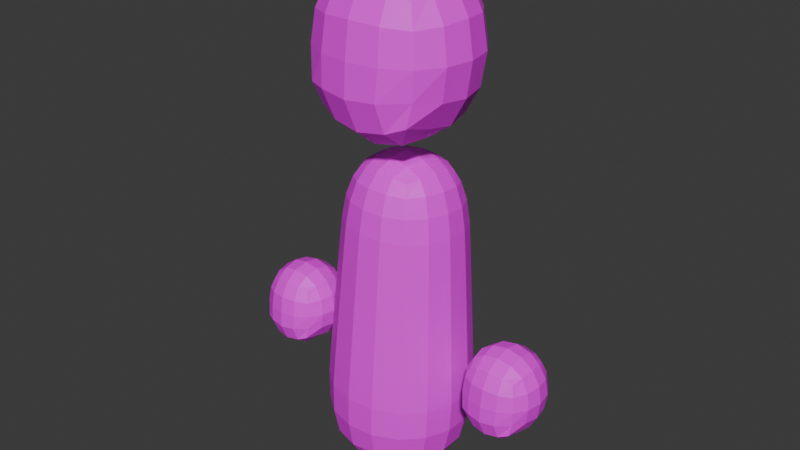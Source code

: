# Source: mii.blend  (saved by Blender 4.2.66; exported with 4.5.12 LTS)
import bpy
from mathutils import Matrix  # noqa: F401  (used for matrix-valued properties, if any)

bpy.ops.wm.read_factory_settings(use_empty=True)
scene = bpy.context.scene
scene.name = 'Scene'

# ---- collections
col_collection = bpy.data.collections.new('Collection'); scene.collection.children.link(col_collection)

# ---- images (referenced by path relative to the original .blend; pixels are not part of the script)
import os
ASSET_DIR = os.environ.get("B2B_ASSET_DIR", "")  # directory of the original .blend (textures are referenced by path, not embedded)
HERE = os.path.dirname(os.path.abspath(__file__))  # packed textures are extracted next to this script under _unpacked/

def load_image(name, relpath, width, height, colorspace="sRGB"):
    """Load a texture the original file referenced (path relative to the .blend, or extracted next to this script)."""
    p = next((c for c in (os.path.join(HERE, relpath), os.path.join(ASSET_DIR, relpath)) if relpath and os.path.exists(c)), "")
    if p:
        img = bpy.data.images.load(p, check_existing=True)
        img.name = name
    else:  # same state as the original file: an image datablock whose file is absent (Cycles renders it pink)
        img = bpy.data.images.new(name, width, height)
        img.source = "FILE"
        img.filepath = "//" + (relpath or name)
    img.colorspace_settings.name = colorspace
    return img
img_diffuse_png = load_image('diffuse.png', 'diffuse.png', 1024, 1024, 'sRGB')

# ---- materials (node trees are filled in below, after node groups)
mat_material = bpy.data.materials.new('Material')
mat_material.alpha_threshold = 0.0
mat_material.roughness = 0.5
mat_material.line_color = (0.0, 0.0, 0.0, 1.0)

# ---- material node trees
mat_material.use_nodes = True; mat_material.node_tree.nodes.clear()
_N = mat_material.node_tree.nodes; _L = mat_material.node_tree.links
n0 = _N.new('ShaderNodeOutputMaterial'); n0.name = 'Material Output'; n0.location = (300, 300)
n1 = _N.new('ShaderNodeBsdfPrincipled'); n1.name = 'Principled BSDF'; n1.location = (10, 300)
n1.inputs[3].default_value = 1.45
n2 = _N.new('ShaderNodeTexImage'); n2.name = 'Image Texture'; n2.location = (-280, 280)
n2.image = img_diffuse_png
_L.new(n1.outputs[0], n0.inputs[0])
_L.new(n2.outputs[0], n1.inputs[0])
n0.is_active_output = True

# ---- world
world_world = bpy.data.worlds.new('World'); scene.world = world_world
world_world.use_nodes = True; world_world.node_tree.nodes.clear()
_N = world_world.node_tree.nodes; _L = world_world.node_tree.links
n0 = _N.new('ShaderNodeOutputWorld'); n0.name = 'World Output'; n0.location = (300, 300)
n1 = _N.new('ShaderNodeBackground'); n1.name = 'Background'; n1.location = (10, 300)
n1.inputs[0].default_value = (0.05088, 0.05088, 0.05088, 1.0)
_L.new(n1.outputs[0], n0.inputs[0])
n0.is_active_output = True
world_world.color = (0.05088, 0.05088, 0.05088)
world_world.sun_shadow_jitter_overblur = 0.0

# ---- meshes
me_cube_005 = bpy.data.meshes.new('Cube.005')
me_cube_005.from_pydata([(0.1781, -0.1594, -1.075), (-0.1777, -0.1594, -1.075), (-0.1777, 0.1594, -1.075), (0.1781, 0.1594, -1.075), (0.1952, -0.2022, -1.47), (-0.1606, -0.2022, -1.47), (-0.1777, 0.1594, -1.471), (0.1781, 0.1594, -1.471), (0.2113, -0.1932, -1.382), (0.2171, -0.1943, -1.273), (0.204, -0.1826, -1.155), (0.1057, -0.1826, -1.046), (0.000217, -0.1943, -1.032), (-0.1053, -0.1826, -1.046), (-0.2036, -0.1826, -1.155), (-0.2166, -0.1943, -1.273), (-0.1865, -0.2255, -1.39), (-0.08823, -0.2255, -1.499), (0.0173, -0.2371, -1.514), (0.1228, -0.2255, -1.499), (-0.2036, -0.09455, -1.046), (-0.2166, -4.657e-10, -1.032), (-0.2036, 0.09455, -1.046), (-0.2036, 0.1826, -1.155), (-0.2166, 0.1943, -1.273), (-0.2036, 0.1826, -1.39), (-0.2036, 0.09455, -1.499), (-0.2166, 9.313e-10, -1.514), (-0.2036, -0.09455, -1.499), (-0.1053, 0.1826, -1.046), (0.000217, 0.1943, -1.032), (0.1057, 0.1826, -1.046), (0.204, 0.1826, -1.155), (0.2171, 0.1943, -1.273), (0.204, 0.1826, -1.39), (0.1057, 0.1826, -1.499), (0.000217, 0.1943, -1.514), (-0.1053, 0.1826, -1.499), (0.204, 0.09455, -1.046), (0.2171, 1.397e-09, -1.032), (0.204, -0.09455, -1.046), (0.204, -0.09455, -1.499), (0.2171, -2.328e-09, -1.514), (0.204, 0.09455, -1.499), (0.1127, -0.2323, -1.148), (0.000217, -0.2492, -1.141), (-0.1123, -0.2323, -1.148), (0.1187, -0.2492, -1.273), (0.000217, -0.2676, -1.273), (-0.1183, -0.2492, -1.273), (0.1109, -0.2564, -1.39), (-0.001607, -0.2733, -1.397), (-0.1141, -0.2564, -1.39), (-0.2591, -0.1008, -1.148), (-0.2779, -3.725e-09, -1.141), (-0.2591, 0.1008, -1.148), (-0.2779, -0.1062, -1.273), (-0.2984, 4.191e-09, -1.273), (-0.2779, 0.1062, -1.273), (-0.2591, -0.1008, -1.398), (-0.2779, 6.054e-09, -1.405), (-0.2591, 0.1008, -1.398), (-0.1123, 0.2323, -1.148), (0.000217, 0.2492, -1.141), (0.1127, 0.2323, -1.148), (-0.1183, 0.2492, -1.273), (0.000217, 0.2676, -1.273), (0.1187, 0.2492, -1.273), (-0.1123, 0.2323, -1.398), (0.000217, 0.2492, -1.405), (0.1127, 0.2323, -1.398), (0.2595, 0.1008, -1.148), (0.2783, 3.725e-09, -1.141), (0.2595, -0.1008, -1.148), (0.2783, 0.1062, -1.273), (0.2989, -4.191e-09, -1.273), (0.2783, -0.1062, -1.273), (0.2595, 0.1008, -1.398), (0.2783, -6.054e-09, -1.405), (0.2595, -0.1008, -1.398), (0.1127, 0.1008, -0.9844), (0.000217, 0.1062, -0.9635), (-0.1123, 0.1008, -0.9844), (0.1187, 4.657e-10, -0.9635), (0.000217, 1.397e-09, -0.9406), (-0.1183, 4.191e-09, -0.9635), (0.1127, -0.1008, -0.9844), (0.000217, -0.1062, -0.9635), (-0.1123, -0.1008, -0.9844), (0.1298, -0.1436, -1.561), (0.0173, -0.149, -1.582), (-0.09516, -0.1436, -1.561), (0.1187, -4.657e-10, -1.582), (0.000217, -1.397e-09, -1.605), (-0.1183, -4.191e-09, -1.582), (0.1127, 0.1008, -1.561), (0.000217, 0.1062, -1.582), (-0.1123, 0.1008, -1.561), (-0.1295, 0.165, -2.868), (0.1753, 0.1323, -2.868), (0.1285, -0.1648, -2.854), (-0.1763, -0.1321, -2.854), (-0.09039, 0.1577, -1.74), (0.1353, 0.1335, -1.74), (0.1006, -0.08646, -1.73), (-0.1251, -0.0622, -1.73), (-0.156, 0.2136, -2.483), (0.216, 0.1736, -2.483), (0.1589, -0.189, -2.466), (-0.2132, -0.149, -2.466), (-0.1351, 0.2035, -2.042), (0.1927, 0.1683, -2.042), (0.1423, -0.1512, -2.027), (-0.1854, -0.1159, -2.027), (-0.19, -0.06996, -2.876), (-0.1879, 0.01929, -2.89), (-0.1622, 0.1067, -2.884), (-0.06423, 0.1803, -2.888), (0.02812, 0.1817, -2.899), (0.117, 0.1608, -2.888), (0.1889, 0.06893, -2.884), (0.1866, -0.02095, -2.89), (0.161, -0.1077, -2.876), (0.06304, -0.1813, -2.872), (-0.02941, -0.1833, -2.882), (-0.1182, -0.1619, -2.872), (-0.1132, 0.115, -1.724), (-0.1313, 0.05099, -1.714), (-0.1337, -0.01521, -1.718), (-0.0814, -0.08212, -1.715), (-0.01576, -0.09676, -1.707), (0.05223, -0.09648, -1.715), (0.1236, -0.04286, -1.718), (0.1417, 0.02164, -1.714), (0.1441, 0.08739, -1.724), (0.09175, 0.1543, -1.727), (0.02619, 0.1694, -1.72), (-0.04187, 0.1687, -1.727), (-0.1473, 0.19, -2.812), (-0.1596, 0.2092, -2.719), (-0.1609, 0.2152, -2.605), (-0.06369, 0.2556, -2.485), (0.04073, 0.2616, -2.486), (0.1398, 0.2337, -2.485), (0.2212, 0.1741, -2.605), (0.2181, 0.1686, -2.719), (0.2003, 0.1527, -2.812), (0.2554, 0.08585, -2.479), (0.2572, -0.01518, -2.474), (0.2241, -0.1125, -2.47), (0.1625, -0.1983, -2.587), (0.1601, -0.1995, -2.702), (0.1469, -0.1862, -2.796), (0.06654, -0.2309, -2.463), (-0.03787, -0.237, -2.462), (-0.1369, -0.2091, -2.463), (-0.2196, -0.1572, -2.587), (-0.2176, -0.1589, -2.702), (-0.2008, -0.1489, -2.796), (-0.2526, -0.06124, -2.47), (-0.2544, 0.0398, -2.474), (-0.2213, 0.1371, -2.479), (-0.1504, 0.2109, -2.365), (-0.1451, 0.2084, -2.253), (-0.14, 0.2059, -2.146), (-0.05375, 0.2405, -2.044), (0.03824, 0.2458, -2.045), (0.1255, 0.2212, -2.044), (0.1982, 0.1696, -2.146), (0.2039, 0.1709, -2.253), (0.2098, 0.1722, -2.365), (0.2274, 0.09097, -2.039), (0.229, 0.001967, -2.035), (0.1998, -0.08374, -2.031), (0.1462, -0.1601, -2.13), (0.1502, -0.1693, -2.237), (0.1544, -0.1789, -2.348), (0.06098, -0.1881, -2.025), (-0.031, -0.1935, -2.024), (-0.1183, -0.1688, -2.025), (-0.192, -0.1237, -2.13), (-0.1987, -0.1318, -2.237), (-0.2058, -0.1402, -2.348), (-0.2201, -0.0386, -2.031), (-0.2217, 0.0504, -2.035), (-0.1926, 0.1361, -2.039), (-0.1297, 0.2004, -1.942), (-0.1209, 0.1926, -1.853), (-0.1064, 0.1766, -1.783), (0.1566, 0.1484, -1.783), (0.1756, 0.1607, -1.853), (0.1865, 0.1664, -1.942), (0.1162, -0.108, -1.771), (0.13, -0.1283, -1.839), (0.1379, -0.1417, -1.928), (-0.1468, -0.07969, -1.771), (-0.1665, -0.09643, -1.839), (-0.1783, -0.1078, -1.928), (-0.08333, 0.1037, -2.927), (0.01497, 0.09819, -2.941), (0.1117, 0.08271, -2.927), (-0.104, 0.008781, -2.937), (-0.0009519, -0.002791, -2.952), (0.1022, -0.01338, -2.937), (-0.1133, -0.08641, -2.918), (-0.01671, -0.1028, -2.932), (0.08173, -0.1074, -2.918), (-0.07603, -0.0241, -1.687), (-0.005997, -0.0348, -1.677), (0.06501, -0.03926, -1.687), (-0.06867, 0.04534, -1.68), (0.005437, 0.03774, -1.669), (0.07943, 0.02942, -1.68), (-0.05436, 0.1134, -1.694), (0.01676, 0.1096, -1.683), (0.08668, 0.09821, -1.694), (-0.06603, 0.2583, -2.608), (0.04118, 0.2645, -2.609), (0.1429, 0.2358, -2.608), (-0.06572, 0.252, -2.723), (0.0402, 0.2583, -2.726), (0.1406, 0.2298, -2.723), (-0.06201, 0.2281, -2.819), (0.03631, 0.2336, -2.825), (0.1297, 0.2075, -2.819), (0.2617, 0.08396, -2.601), (0.2636, -0.01979, -2.597), (0.2296, -0.1197, -2.592), (0.2583, 0.07933, -2.717), (0.2604, -0.02321, -2.714), (0.2266, -0.1218, -2.707), (0.2362, 0.07131, -2.814), (0.2378, -0.02401, -2.814), (0.2067, -0.1155, -2.805), (0.06767, -0.2414, -2.585), (-0.03955, -0.2476, -2.584), (-0.1413, -0.2189, -2.585), (0.06621, -0.2424, -2.701), (-0.03973, -0.2488, -2.702), (-0.1401, -0.2202, -2.701), (0.06153, -0.2247, -2.799), (-0.03684, -0.2305, -2.803), (-0.1301, -0.2041, -2.799), (-0.26, -0.06706, -2.592), (-0.2619, 0.03668, -2.597), (-0.2279, 0.1366, -2.601), (-0.2578, -0.06974, -2.707), (-0.2599, 0.0327, -2.714), (-0.2261, 0.1314, -2.717), (-0.2367, -0.06786, -2.805), (-0.2383, 0.02716, -2.814), (-0.2072, 0.119, -2.814), (-0.05609, 0.244, -2.148), (0.03882, 0.2495, -2.149), (0.1289, 0.2242, -2.148), (-0.05851, 0.2477, -2.255), (0.03943, 0.2534, -2.256), (0.1323, 0.2272, -2.255), (-0.06103, 0.2515, -2.367), (0.04006, 0.2574, -2.368), (0.136, 0.2304, -2.367), (0.234, 0.08977, -2.142), (0.2356, -0.002073, -2.138), (0.2055, -0.0905, -2.134), (0.2408, 0.08852, -2.249), (0.2425, -0.006246, -2.245), (0.2115, -0.0975, -2.241), (0.2479, 0.08722, -2.361), (0.2497, -0.0106, -2.357), (0.2176, -0.1048, -2.352), (0.06229, -0.1982, -2.128), (-0.03262, -0.2037, -2.127), (-0.1227, -0.1783, -2.128), (0.06364, -0.2086, -2.235), (-0.03429, -0.2143, -2.234), (-0.1272, -0.1881, -2.235), (0.06505, -0.2195, -2.346), (-0.03604, -0.2254, -2.345), (-0.1319, -0.1983, -2.346), (-0.2278, -0.04394, -2.134), (-0.2294, 0.0479, -2.138), (-0.1993, 0.1363, -2.142), (-0.2357, -0.04944, -2.241), (-0.2373, 0.04532, -2.245), (-0.2063, 0.1366, -2.249), (-0.2439, -0.05519, -2.352), (-0.2456, 0.04263, -2.357), (-0.2136, 0.1368, -2.361), (-0.04206, 0.205, -1.78), (0.03241, 0.2088, -1.777), (0.1032, 0.1893, -1.78), (-0.04735, 0.226, -1.854), (0.03587, 0.2308, -1.853), (0.1148, 0.2086, -1.854), (-0.05123, 0.2361, -1.944), (0.03751, 0.2412, -1.945), (0.1217, 0.2175, -1.944), (0.183, 0.0873, -1.776), (0.1837, 0.01535, -1.769), (0.1607, -0.05426, -1.769), (0.2069, 0.09079, -1.849), (0.2083, 0.0103, -1.844), (0.182, -0.06727, -1.841), (0.2199, 0.09184, -1.939), (0.2215, 0.005979, -1.935), (0.1934, -0.0767, -1.931), (0.05189, -0.136, -1.765), (-0.02253, -0.1397, -1.761), (-0.09334, -0.1204, -1.765), (0.05647, -0.1616, -1.836), (-0.02674, -0.1664, -1.835), (-0.1057, -0.1442, -1.836), (0.05945, -0.1774, -1.925), (-0.02928, -0.1825, -1.925), (-0.1135, -0.1588, -1.925), (-0.1732, -0.01839, -1.769), (-0.1739, 0.05378, -1.769), (-0.1508, 0.1232, -1.776), (-0.1978, -0.02645, -1.841), (-0.1992, 0.0541, -1.844), (-0.1729, 0.1316, -1.849), (-0.2117, -0.03316, -1.931), (-0.2133, 0.0527, -1.935), (-0.1852, 0.1354, -1.939), (-0.3885, -0.09114, -2.332), (-0.564, -0.09114, -2.332), (-0.564, 0.08692, -2.332), (-0.3885, 0.08692, -2.332), (-0.38, -0.1151, -2.527), (-0.5556, -0.1151, -2.527), (-0.564, 0.08692, -2.527), (-0.3885, 0.08692, -2.527), (-0.3721, -0.11, -2.484), (-0.3692, -0.1107, -2.43), (-0.3757, -0.1041, -2.372), (-0.4242, -0.1041, -2.318), (-0.4763, -0.1107, -2.311), (-0.5283, -0.1041, -2.318), (-0.5768, -0.1041, -2.372), (-0.5833, -0.1107, -2.43), (-0.5684, -0.1281, -2.487), (-0.5199, -0.1281, -2.541), (-0.4678, -0.1346, -2.548), (-0.4157, -0.1281, -2.541), (-0.5768, -0.05493, -2.318), (-0.5833, -0.00211, -2.311), (-0.5768, 0.05071, -2.318), (-0.5768, 0.09991, -2.372), (-0.5833, 0.1064, -2.43), (-0.5768, 0.09991, -2.487), (-0.5768, 0.05071, -2.541), (-0.5833, -0.00211, -2.549), (-0.5768, -0.05493, -2.541), (-0.5283, 0.09991, -2.318), (-0.4763, 0.1064, -2.311), (-0.4242, 0.09991, -2.318), (-0.3757, 0.09991, -2.372), (-0.3692, 0.1064, -2.43), (-0.3757, 0.09991, -2.487), (-0.4242, 0.09991, -2.541), (-0.4763, 0.1064, -2.549), (-0.5283, 0.09991, -2.541), (-0.3757, 0.05071, -2.318), (-0.3692, -0.00211, -2.311), (-0.3757, -0.05493, -2.318), (-0.3757, -0.05493, -2.541), (-0.3692, -0.00211, -2.549), (-0.3757, 0.05071, -2.541), (-0.4208, -0.1319, -2.368), (-0.4763, -0.1413, -2.364), (-0.5318, -0.1319, -2.368), (-0.4178, -0.1413, -2.43), (-0.4763, -0.1516, -2.43), (-0.5347, -0.1413, -2.43), (-0.4217, -0.1454, -2.487), (-0.4772, -0.1548, -2.491), (-0.5327, -0.1454, -2.487), (-0.6042, -0.05841, -2.368), (-0.6135, -0.00211, -2.364), (-0.6042, 0.05419, -2.368), (-0.6135, -0.06143, -2.43), (-0.6237, -0.00211, -2.43), (-0.6135, 0.05721, -2.43), (-0.6042, -0.05841, -2.491), (-0.6135, -0.00211, -2.495), (-0.6042, 0.05419, -2.491), (-0.5318, 0.1277, -2.368), (-0.4763, 0.1371, -2.364), (-0.4208, 0.1277, -2.368), (-0.5347, 0.1371, -2.43), (-0.4763, 0.1474, -2.43), (-0.4178, 0.1371, -2.43), (-0.5318, 0.1277, -2.491), (-0.4763, 0.1371, -2.495), (-0.4208, 0.1277, -2.491), (-0.3483, 0.05419, -2.368), (-0.339, -0.00211, -2.364), (-0.3483, -0.05841, -2.368), (-0.339, 0.05721, -2.43), (-0.3289, -0.00211, -2.43), (-0.339, -0.06143, -2.43), (-0.3483, 0.05419, -2.491), (-0.339, -0.00211, -2.495), (-0.3483, -0.05841, -2.491), (-0.4208, 0.05419, -2.287), (-0.4763, 0.05721, -2.277), (-0.5318, 0.05419, -2.287), (-0.4178, -0.00211, -2.277), (-0.4763, -0.00211, -2.266), (-0.5347, -0.00211, -2.277), (-0.4208, -0.05841, -2.287), (-0.4763, -0.06143, -2.277), (-0.5318, -0.05841, -2.287), (-0.4123, -0.08235, -2.572), (-0.4678, -0.08538, -2.582), (-0.5233, -0.08235, -2.572), (-0.4178, -0.00211, -2.582), (-0.4763, -0.00211, -2.593), (-0.5347, -0.00211, -2.582), (-0.4208, 0.05419, -2.572), (-0.4763, 0.05721, -2.582), (-0.5318, 0.05419, -2.572), (0.572, -0.09114, -2.332), (0.3964, -0.09114, -2.332), (0.3964, 0.08692, -2.332), (0.572, 0.08692, -2.332), (0.5804, -0.1151, -2.527), (0.4048, -0.1151, -2.527), (0.3964, 0.08692, -2.527), (0.572, 0.08692, -2.527), (0.5884, -0.11, -2.484), (0.5912, -0.1107, -2.43), (0.5848, -0.1041, -2.372), (0.5363, -0.1041, -2.318), (0.4842, -0.1107, -2.311), (0.4321, -0.1041, -2.318), (0.3836, -0.1041, -2.372), (0.3772, -0.1107, -2.43), (0.392, -0.1281, -2.487), (0.4405, -0.1281, -2.541), (0.4926, -0.1346, -2.548), (0.5447, -0.1281, -2.541), (0.3836, -0.05493, -2.318), (0.3772, -0.00211, -2.311), (0.3836, 0.05071, -2.318), (0.3836, 0.09991, -2.372), (0.3772, 0.1064, -2.43), (0.3836, 0.09991, -2.487), (0.3836, 0.05071, -2.541), (0.3772, -0.00211, -2.549), (0.3836, -0.05493, -2.541), (0.4321, 0.09991, -2.318), (0.4842, 0.1064, -2.311), (0.5363, 0.09991, -2.318), (0.5848, 0.09991, -2.372), (0.5912, 0.1064, -2.43), (0.5848, 0.09991, -2.487), (0.5363, 0.09991, -2.541), (0.4842, 0.1064, -2.549), (0.4321, 0.09991, -2.541), (0.5848, 0.05071, -2.318), (0.5912, -0.00211, -2.311), (0.5848, -0.05493, -2.318), (0.5848, -0.05493, -2.541), (0.5912, -0.00211, -2.549), (0.5848, 0.05071, -2.541), (0.5397, -0.1319, -2.368), (0.4842, -0.1413, -2.364), (0.4287, -0.1319, -2.368), (0.5427, -0.1413, -2.43), (0.4842, -0.1516, -2.43), (0.4257, -0.1413, -2.43), (0.5388, -0.1454, -2.487), (0.4833, -0.1548, -2.491), (0.4278, -0.1454, -2.487), (0.3562, -0.05841, -2.368), (0.3469, -0.00211, -2.364), (0.3562, 0.05419, -2.368), (0.3469, -0.06143, -2.43), (0.3368, -0.00211, -2.43), (0.3469, 0.05721, -2.43), (0.3562, -0.05841, -2.491), (0.3469, -0.00211, -2.495), (0.3562, 0.05419, -2.491), (0.4287, 0.1277, -2.368), (0.4842, 0.1371, -2.364), (0.5397, 0.1277, -2.368), (0.4257, 0.1371, -2.43), (0.4842, 0.1474, -2.43), (0.5427, 0.1371, -2.43), (0.4287, 0.1277, -2.491), (0.4842, 0.1371, -2.495), (0.5397, 0.1277, -2.491), (0.6122, 0.05419, -2.368), (0.6214, -0.00211, -2.364), (0.6122, -0.05841, -2.368), (0.6214, 0.05721, -2.43), (0.6316, -0.00211, -2.43), (0.6214, -0.06143, -2.43), (0.6122, 0.05419, -2.491), (0.6214, -0.00211, -2.495), (0.6122, -0.05841, -2.491), (0.5397, 0.05419, -2.287), (0.4842, 0.05721, -2.277), (0.4287, 0.05419, -2.287), (0.5427, -0.00211, -2.277), (0.4842, -0.00211, -2.266), (0.4257, -0.00211, -2.277), (0.5397, -0.05841, -2.287), (0.4842, -0.06143, -2.277), (0.4287, -0.05841, -2.287), (0.5481, -0.08235, -2.572), (0.4926, -0.08538, -2.582), (0.4371, -0.08235, -2.572), (0.5427, -0.00211, -2.582), (0.4842, -0.00211, -2.593), (0.4257, -0.00211, -2.582), (0.5397, 0.05419, -2.572), (0.4842, 0.05721, -2.582), (0.4287, 0.05419, -2.572)], [], [(44, 45, 48, 47), (45, 46, 49, 48), (47, 48, 51, 50), (48, 49, 52, 51), (0, 11, 44, 10), (11, 12, 45, 44), (12, 13, 46, 45), (13, 1, 14, 46), (46, 14, 15, 49), (49, 15, 16, 52), (52, 16, 5, 17), (51, 52, 17, 18), (50, 51, 18, 19), (8, 50, 19, 4), (9, 47, 50, 8), (10, 44, 47, 9), (53, 54, 57, 56), (54, 55, 58, 57), (56, 57, 60, 59), (57, 58, 61, 60), (1, 20, 53, 14), (20, 21, 54, 53), (21, 22, 55, 54), (22, 2, 23, 55), (55, 23, 24, 58), (58, 24, 25, 61), (61, 25, 6, 26), (60, 61, 26, 27), (59, 60, 27, 28), (16, 59, 28, 5), (15, 56, 59, 16), (14, 53, 56, 15), (62, 63, 66, 65), (63, 64, 67, 66), (65, 66, 69, 68), (66, 67, 70, 69), (2, 29, 62, 23), (29, 30, 63, 62), (30, 31, 64, 63), (31, 3, 32, 64), (64, 32, 33, 67), (67, 33, 34, 70), (70, 34, 7, 35), (69, 70, 35, 36), (68, 69, 36, 37), (25, 68, 37, 6), (24, 65, 68, 25), (23, 62, 65, 24), (71, 72, 75, 74), (72, 73, 76, 75), (74, 75, 78, 77), (75, 76, 79, 78), (3, 38, 71, 32), (38, 39, 72, 71), (39, 40, 73, 72), (40, 0, 10, 73), (73, 10, 9, 76), (76, 9, 8, 79), (79, 8, 4, 41), (78, 79, 41, 42), (77, 78, 42, 43), (34, 77, 43, 7), (33, 74, 77, 34), (32, 71, 74, 33), (80, 81, 84, 83), (81, 82, 85, 84), (83, 84, 87, 86), (84, 85, 88, 87), (3, 31, 80, 38), (31, 30, 81, 80), (30, 29, 82, 81), (29, 2, 22, 82), (82, 22, 21, 85), (85, 21, 20, 88), (88, 20, 1, 13), (87, 88, 13, 12), (86, 87, 12, 11), (40, 86, 11, 0), (39, 83, 86, 40), (38, 80, 83, 39), (89, 90, 93, 92), (90, 91, 94, 93), (92, 93, 96, 95), (93, 94, 97, 96), (4, 19, 89, 41), (19, 18, 90, 89), (18, 17, 91, 90), (17, 5, 28, 91), (91, 28, 27, 94), (94, 27, 26, 97), (97, 26, 6, 37), (96, 97, 37, 36), (95, 96, 36, 35), (43, 95, 35, 7), (42, 92, 95, 43), (41, 89, 92, 42), (198, 199, 202, 201), (199, 200, 203, 202), (201, 202, 205, 204), (202, 203, 206, 205), (98, 117, 198, 116), (117, 118, 199, 198), (118, 119, 200, 199), (119, 99, 120, 200), (200, 120, 121, 203), (203, 121, 122, 206), (206, 122, 100, 123), (205, 206, 123, 124), (204, 205, 124, 125), (114, 204, 125, 101), (115, 201, 204, 114), (116, 198, 201, 115), (207, 208, 211, 210), (208, 209, 212, 211), (210, 211, 214, 213), (211, 212, 215, 214), (105, 129, 207, 128), (129, 130, 208, 207), (130, 131, 209, 208), (131, 104, 132, 209), (209, 132, 133, 212), (212, 133, 134, 215), (215, 134, 103, 135), (214, 215, 135, 136), (213, 214, 136, 137), (126, 213, 137, 102), (127, 210, 213, 126), (128, 207, 210, 127), (216, 217, 220, 219), (217, 218, 221, 220), (219, 220, 223, 222), (220, 221, 224, 223), (106, 141, 216, 140), (141, 142, 217, 216), (142, 143, 218, 217), (143, 107, 144, 218), (218, 144, 145, 221), (221, 145, 146, 224), (224, 146, 99, 119), (223, 224, 119, 118), (222, 223, 118, 117), (138, 222, 117, 98), (139, 219, 222, 138), (140, 216, 219, 139), (225, 226, 229, 228), (226, 227, 230, 229), (228, 229, 232, 231), (229, 230, 233, 232), (107, 147, 225, 144), (147, 148, 226, 225), (148, 149, 227, 226), (149, 108, 150, 227), (227, 150, 151, 230), (230, 151, 152, 233), (233, 152, 100, 122), (232, 233, 122, 121), (231, 232, 121, 120), (146, 231, 120, 99), (145, 228, 231, 146), (144, 225, 228, 145), (234, 235, 238, 237), (235, 236, 239, 238), (237, 238, 241, 240), (238, 239, 242, 241), (108, 153, 234, 150), (153, 154, 235, 234), (154, 155, 236, 235), (155, 109, 156, 236), (236, 156, 157, 239), (239, 157, 158, 242), (242, 158, 101, 125), (241, 242, 125, 124), (240, 241, 124, 123), (152, 240, 123, 100), (151, 237, 240, 152), (150, 234, 237, 151), (243, 244, 247, 246), (244, 245, 248, 247), (246, 247, 250, 249), (247, 248, 251, 250), (109, 159, 243, 156), (159, 160, 244, 243), (160, 161, 245, 244), (161, 106, 140, 245), (245, 140, 139, 248), (248, 139, 138, 251), (251, 138, 98, 116), (250, 251, 116, 115), (249, 250, 115, 114), (158, 249, 114, 101), (157, 246, 249, 158), (156, 243, 246, 157), (252, 253, 256, 255), (253, 254, 257, 256), (255, 256, 259, 258), (256, 257, 260, 259), (110, 165, 252, 164), (165, 166, 253, 252), (166, 167, 254, 253), (167, 111, 168, 254), (254, 168, 169, 257), (257, 169, 170, 260), (260, 170, 107, 143), (259, 260, 143, 142), (258, 259, 142, 141), (162, 258, 141, 106), (163, 255, 258, 162), (164, 252, 255, 163), (261, 262, 265, 264), (262, 263, 266, 265), (264, 265, 268, 267), (265, 266, 269, 268), (111, 171, 261, 168), (171, 172, 262, 261), (172, 173, 263, 262), (173, 112, 174, 263), (263, 174, 175, 266), (266, 175, 176, 269), (269, 176, 108, 149), (268, 269, 149, 148), (267, 268, 148, 147), (170, 267, 147, 107), (169, 264, 267, 170), (168, 261, 264, 169), (270, 271, 274, 273), (271, 272, 275, 274), (273, 274, 277, 276), (274, 275, 278, 277), (112, 177, 270, 174), (177, 178, 271, 270), (178, 179, 272, 271), (179, 113, 180, 272), (272, 180, 181, 275), (275, 181, 182, 278), (278, 182, 109, 155), (277, 278, 155, 154), (276, 277, 154, 153), (176, 276, 153, 108), (175, 273, 276, 176), (174, 270, 273, 175), (279, 280, 283, 282), (280, 281, 284, 283), (282, 283, 286, 285), (283, 284, 287, 286), (113, 183, 279, 180), (183, 184, 280, 279), (184, 185, 281, 280), (185, 110, 164, 281), (281, 164, 163, 284), (284, 163, 162, 287), (287, 162, 106, 161), (286, 287, 161, 160), (285, 286, 160, 159), (182, 285, 159, 109), (181, 282, 285, 182), (180, 279, 282, 181), (288, 289, 292, 291), (289, 290, 293, 292), (291, 292, 295, 294), (292, 293, 296, 295), (102, 137, 288, 188), (137, 136, 289, 288), (136, 135, 290, 289), (135, 103, 189, 290), (290, 189, 190, 293), (293, 190, 191, 296), (296, 191, 111, 167), (295, 296, 167, 166), (294, 295, 166, 165), (186, 294, 165, 110), (187, 291, 294, 186), (188, 288, 291, 187), (297, 298, 301, 300), (298, 299, 302, 301), (300, 301, 304, 303), (301, 302, 305, 304), (103, 134, 297, 189), (134, 133, 298, 297), (133, 132, 299, 298), (132, 104, 192, 299), (299, 192, 193, 302), (302, 193, 194, 305), (305, 194, 112, 173), (304, 305, 173, 172), (303, 304, 172, 171), (191, 303, 171, 111), (190, 300, 303, 191), (189, 297, 300, 190), (306, 307, 310, 309), (307, 308, 311, 310), (309, 310, 313, 312), (310, 311, 314, 313), (104, 131, 306, 192), (131, 130, 307, 306), (130, 129, 308, 307), (129, 105, 195, 308), (308, 195, 196, 311), (311, 196, 197, 314), (314, 197, 113, 179), (313, 314, 179, 178), (312, 313, 178, 177), (194, 312, 177, 112), (193, 309, 312, 194), (192, 306, 309, 193), (315, 316, 319, 318), (316, 317, 320, 319), (318, 319, 322, 321), (319, 320, 323, 322), (105, 128, 315, 195), (128, 127, 316, 315), (127, 126, 317, 316), (126, 102, 188, 317), (317, 188, 187, 320), (320, 187, 186, 323), (323, 186, 110, 185), (322, 323, 185, 184), (321, 322, 184, 183), (197, 321, 183, 113), (196, 318, 321, 197), (195, 315, 318, 196), (368, 369, 372, 371), (369, 370, 373, 372), (371, 372, 375, 374), (372, 373, 376, 375), (324, 335, 368, 334), (335, 336, 369, 368), (336, 337, 370, 369), (337, 325, 338, 370), (370, 338, 339, 373), (373, 339, 340, 376), (376, 340, 329, 341), (375, 376, 341, 342), (374, 375, 342, 343), (332, 374, 343, 328), (333, 371, 374, 332), (334, 368, 371, 333), (377, 378, 381, 380), (378, 379, 382, 381), (380, 381, 384, 383), (381, 382, 385, 384), (325, 344, 377, 338), (344, 345, 378, 377), (345, 346, 379, 378), (346, 326, 347, 379), (379, 347, 348, 382), (382, 348, 349, 385), (385, 349, 330, 350), (384, 385, 350, 351), (383, 384, 351, 352), (340, 383, 352, 329), (339, 380, 383, 340), (338, 377, 380, 339), (386, 387, 390, 389), (387, 388, 391, 390), (389, 390, 393, 392), (390, 391, 394, 393), (326, 353, 386, 347), (353, 354, 387, 386), (354, 355, 388, 387), (355, 327, 356, 388), (388, 356, 357, 391), (391, 357, 358, 394), (394, 358, 331, 359), (393, 394, 359, 360), (392, 393, 360, 361), (349, 392, 361, 330), (348, 389, 392, 349), (347, 386, 389, 348), (395, 396, 399, 398), (396, 397, 400, 399), (398, 399, 402, 401), (399, 400, 403, 402), (327, 362, 395, 356), (362, 363, 396, 395), (363, 364, 397, 396), (364, 324, 334, 397), (397, 334, 333, 400), (400, 333, 332, 403), (403, 332, 328, 365), (402, 403, 365, 366), (401, 402, 366, 367), (358, 401, 367, 331), (357, 398, 401, 358), (356, 395, 398, 357), (404, 405, 408, 407), (405, 406, 409, 408), (407, 408, 411, 410), (408, 409, 412, 411), (327, 355, 404, 362), (355, 354, 405, 404), (354, 353, 406, 405), (353, 326, 346, 406), (406, 346, 345, 409), (409, 345, 344, 412), (412, 344, 325, 337), (411, 412, 337, 336), (410, 411, 336, 335), (364, 410, 335, 324), (363, 407, 410, 364), (362, 404, 407, 363), (413, 414, 417, 416), (414, 415, 418, 417), (416, 417, 420, 419), (417, 418, 421, 420), (328, 343, 413, 365), (343, 342, 414, 413), (342, 341, 415, 414), (341, 329, 352, 415), (415, 352, 351, 418), (418, 351, 350, 421), (421, 350, 330, 361), (420, 421, 361, 360), (419, 420, 360, 359), (367, 419, 359, 331), (366, 416, 419, 367), (365, 413, 416, 366), (466, 467, 470, 469), (467, 468, 471, 470), (469, 470, 473, 472), (470, 471, 474, 473), (422, 433, 466, 432), (433, 434, 467, 466), (434, 435, 468, 467), (435, 423, 436, 468), (468, 436, 437, 471), (471, 437, 438, 474), (474, 438, 427, 439), (473, 474, 439, 440), (472, 473, 440, 441), (430, 472, 441, 426), (431, 469, 472, 430), (432, 466, 469, 431), (475, 476, 479, 478), (476, 477, 480, 479), (478, 479, 482, 481), (479, 480, 483, 482), (423, 442, 475, 436), (442, 443, 476, 475), (443, 444, 477, 476), (444, 424, 445, 477), (477, 445, 446, 480), (480, 446, 447, 483), (483, 447, 428, 448), (482, 483, 448, 449), (481, 482, 449, 450), (438, 481, 450, 427), (437, 478, 481, 438), (436, 475, 478, 437), (484, 485, 488, 487), (485, 486, 489, 488), (487, 488, 491, 490), (488, 489, 492, 491), (424, 451, 484, 445), (451, 452, 485, 484), (452, 453, 486, 485), (453, 425, 454, 486), (486, 454, 455, 489), (489, 455, 456, 492), (492, 456, 429, 457), (491, 492, 457, 458), (490, 491, 458, 459), (447, 490, 459, 428), (446, 487, 490, 447), (445, 484, 487, 446), (493, 494, 497, 496), (494, 495, 498, 497), (496, 497, 500, 499), (497, 498, 501, 500), (425, 460, 493, 454), (460, 461, 494, 493), (461, 462, 495, 494), (462, 422, 432, 495), (495, 432, 431, 498), (498, 431, 430, 501), (501, 430, 426, 463), (500, 501, 463, 464), (499, 500, 464, 465), (456, 499, 465, 429), (455, 496, 499, 456), (454, 493, 496, 455), (502, 503, 506, 505), (503, 504, 507, 506), (505, 506, 509, 508), (506, 507, 510, 509), (425, 453, 502, 460), (453, 452, 503, 502), (452, 451, 504, 503), (451, 424, 444, 504), (504, 444, 443, 507), (507, 443, 442, 510), (510, 442, 423, 435), (509, 510, 435, 434), (508, 509, 434, 433), (462, 508, 433, 422), (461, 505, 508, 462), (460, 502, 505, 461), (511, 512, 515, 514), (512, 513, 516, 515), (514, 515, 518, 517), (515, 516, 519, 518), (426, 441, 511, 463), (441, 440, 512, 511), (440, 439, 513, 512), (439, 427, 450, 513), (513, 450, 449, 516), (516, 449, 448, 519), (519, 448, 428, 459), (518, 519, 459, 458), (517, 518, 458, 457), (465, 517, 457, 429), (464, 514, 517, 465), (463, 511, 514, 464)])
_uv = me_cube_005.uv_layers.new(name='UVMap')
_uv.uv.foreach_set('vector', [0.4606, 0.7307, 0.4293, 0.7634, 0.373, 0.722, 0.4293, 0.6753, 0.4293, 0.7634, 0.4074, 0.803, 0.3452, 0.7897, 0.373, 0.722, 0.6525, 0.5116, 0.6057, 0.5664, 0.5684, 0.5147, 0.6006, 0.4863, 0.6057, 0.5664, 0.539, 0.5921, 0.5307, 0.5352, 0.5684, 0.5147, 0.5028, 0.7449, 0.4841, 0.7634, 0.4606, 0.7307, 0.4991, 0.7126, 0.4841, 0.7634, 0.4637, 0.7887, 0.4293, 0.7634, 0.4606, 0.7307, 0.4637, 0.7887, 0.4457, 0.8157, 0.4074, 0.803, 0.4293, 0.7634, 0.4457, 0.8157, 0.4335, 0.839, 0.4016, 0.8452, 0.4074, 0.803, 0.4074, 0.803, 0.4016, 0.8452, 0.3452, 0.8553, 0.3452, 0.7897, 0.539, 0.5921, 0.4717, 0.5921, 0.5004, 0.5385, 0.5307, 0.5352, 0.5307, 0.5352, 0.5004, 0.5385, 0.5045, 0.5086, 0.5258, 0.4965, 0.5684, 0.5147, 0.5307, 0.5352, 0.5258, 0.4965, 0.5504, 0.4796, 0.6006, 0.4863, 0.5684, 0.5147, 0.5504, 0.4796, 0.5727, 0.4608, 0.6197, 0.4442, 0.6006, 0.4863, 0.5727, 0.4608, 0.5891, 0.4453, 0.6713, 0.4501, 0.6525, 0.5116, 0.6006, 0.4863, 0.6197, 0.4442, 0.4991, 0.7126, 0.4606, 0.7307, 0.4293, 0.6753, 0.492, 0.6557, 0.4188, 0.8814, 0.4481, 0.9089, 0.4072, 0.9644, 0.3649, 0.9142, 0.4481, 0.9089, 0.483, 0.9286, 0.4677, 0.9898, 0.4072, 0.9644, 0.4162, 0.5663, 0.3707, 0.5246, 0.4248, 0.4879, 0.4503, 0.5174, 0.3707, 0.5246, 0.3482, 0.4666, 0.4068, 0.4537, 0.4248, 0.4879, 0.4335, 0.839, 0.4507, 0.8563, 0.4188, 0.8814, 0.4016, 0.8452, 0.4507, 0.8563, 0.4734, 0.8744, 0.4481, 0.9089, 0.4188, 0.8814, 0.4734, 0.8744, 0.4974, 0.8907, 0.483, 0.9286, 0.4481, 0.9089, 0.4974, 0.8907, 0.519, 0.9019, 0.5227, 0.9342, 0.483, 0.9286, 0.483, 0.9286, 0.5227, 0.9342, 0.5298, 0.9911, 0.4677, 0.9898, 0.3482, 0.4666, 0.3483, 0.4075, 0.4024, 0.4155, 0.4068, 0.4537, 0.4068, 0.4537, 0.4024, 0.4155, 0.4333, 0.4197, 0.4437, 0.4408, 0.4248, 0.4879, 0.4068, 0.4537, 0.4437, 0.4408, 0.4588, 0.4643, 0.4503, 0.5174, 0.4248, 0.4879, 0.4588, 0.4643, 0.4757, 0.4867, 0.5004, 0.5385, 0.4503, 0.5174, 0.4757, 0.4867, 0.5045, 0.5086, 0.4717, 0.5921, 0.4162, 0.5663, 0.4503, 0.5174, 0.5004, 0.5385, 0.4016, 0.8452, 0.4188, 0.8814, 0.3649, 0.9142, 0.3452, 0.8553, 0.5612, 0.9162, 0.5925, 0.8834, 0.6488, 0.9248, 0.5924, 0.9715, 0.5925, 0.8834, 0.6144, 0.8438, 0.6766, 0.8571, 0.6488, 0.9248, 0.3681, 0.348, 0.4136, 0.2948, 0.4525, 0.3495, 0.4205, 0.3789, 0.4136, 0.2948, 0.4789, 0.269, 0.4909, 0.3289, 0.4525, 0.3495, 0.519, 0.9019, 0.5377, 0.8834, 0.5612, 0.9162, 0.5227, 0.9342, 0.5377, 0.8834, 0.5581, 0.8581, 0.5925, 0.8834, 0.5612, 0.9162, 0.5581, 0.8581, 0.5761, 0.8311, 0.6144, 0.8438, 0.5925, 0.8834, 0.5761, 0.8311, 0.5883, 0.8078, 0.6202, 0.8017, 0.6144, 0.8438, 0.6144, 0.8438, 0.6202, 0.8017, 0.6766, 0.7915, 0.6766, 0.8571, 0.4789, 0.269, 0.5421, 0.2696, 0.5316, 0.3239, 0.4909, 0.3289, 0.4909, 0.3289, 0.5316, 0.3239, 0.5253, 0.3547, 0.5026, 0.3661, 0.4525, 0.3495, 0.4909, 0.3289, 0.5026, 0.3661, 0.4762, 0.383, 0.4205, 0.3789, 0.4525, 0.3495, 0.4762, 0.383, 0.4516, 0.4021, 0.4024, 0.4155, 0.4205, 0.3789, 0.4516, 0.4021, 0.4333, 0.4197, 0.3483, 0.4075, 0.3681, 0.348, 0.4205, 0.3789, 0.4024, 0.4155, 0.5227, 0.9342, 0.5612, 0.9162, 0.5924, 0.9715, 0.5298, 0.9911, 0.603, 0.7654, 0.5737, 0.738, 0.6146, 0.6824, 0.6569, 0.7326, 0.5737, 0.738, 0.5388, 0.7182, 0.5541, 0.657, 0.6146, 0.6824, 0.5988, 0.2892, 0.6471, 0.3306, 0.5928, 0.3696, 0.5665, 0.341, 0.6471, 0.3306, 0.6712, 0.3895, 0.6115, 0.4038, 0.5928, 0.3696, 0.5883, 0.8078, 0.5711, 0.7905, 0.603, 0.7654, 0.6202, 0.8017, 0.5711, 0.7905, 0.5484, 0.7724, 0.5737, 0.738, 0.603, 0.7654, 0.5484, 0.7724, 0.5244, 0.7561, 0.5388, 0.7182, 0.5737, 0.738, 0.5244, 0.7561, 0.5028, 0.7449, 0.4991, 0.7126, 0.5388, 0.7182, 0.5388, 0.7182, 0.4991, 0.7126, 0.492, 0.6557, 0.5541, 0.657, 0.6712, 0.3895, 0.6713, 0.4501, 0.6197, 0.4442, 0.6115, 0.4038, 0.6115, 0.4038, 0.6197, 0.4442, 0.5891, 0.4453, 0.5741, 0.4171, 0.5928, 0.3696, 0.6115, 0.4038, 0.5741, 0.4171, 0.5588, 0.3938, 0.5665, 0.341, 0.5928, 0.3696, 0.5588, 0.3938, 0.5418, 0.3716, 0.5316, 0.3239, 0.5665, 0.341, 0.5418, 0.3716, 0.5253, 0.3547, 0.5421, 0.2696, 0.5988, 0.2892, 0.5665, 0.341, 0.5316, 0.3239, 0.6202, 0.8017, 0.603, 0.7654, 0.6569, 0.7326, 0.6766, 0.7915, 0.551, 0.8152, 0.5331, 0.8397, 0.5109, 0.8234, 0.5292, 0.7985, 0.5331, 0.8397, 0.5151, 0.8641, 0.4926, 0.8483, 0.5109, 0.8234, 0.5292, 0.7985, 0.5109, 0.8234, 0.4887, 0.8071, 0.5067, 0.7827, 0.5109, 0.8234, 0.4926, 0.8483, 0.4708, 0.8316, 0.4887, 0.8071, 0.5883, 0.8078, 0.5761, 0.8311, 0.551, 0.8152, 0.5711, 0.7905, 0.5761, 0.8311, 0.5581, 0.8581, 0.5331, 0.8397, 0.551, 0.8152, 0.5581, 0.8581, 0.5377, 0.8834, 0.5151, 0.8641, 0.5331, 0.8397, 0.5377, 0.8834, 0.519, 0.9019, 0.4974, 0.8907, 0.5151, 0.8641, 0.5151, 0.8641, 0.4974, 0.8907, 0.4734, 0.8744, 0.4926, 0.8483, 0.4926, 0.8483, 0.4734, 0.8744, 0.4507, 0.8563, 0.4708, 0.8316, 0.4708, 0.8316, 0.4507, 0.8563, 0.4335, 0.839, 0.4457, 0.8157, 0.4887, 0.8071, 0.4708, 0.8316, 0.4457, 0.8157, 0.4637, 0.7887, 0.5067, 0.7827, 0.4887, 0.8071, 0.4637, 0.7887, 0.4841, 0.7634, 0.5244, 0.7561, 0.5067, 0.7827, 0.4841, 0.7634, 0.5028, 0.7449, 0.5484, 0.7724, 0.5292, 0.7985, 0.5067, 0.7827, 0.5244, 0.7561, 0.5711, 0.7905, 0.551, 0.8152, 0.5292, 0.7985, 0.5484, 0.7724, 0.5563, 0.4402, 0.5333, 0.4561, 0.5088, 0.4292, 0.5333, 0.4121, 0.5333, 0.4561, 0.5101, 0.4733, 0.4845, 0.4464, 0.5088, 0.4292, 0.5333, 0.4121, 0.5088, 0.4292, 0.4935, 0.4075, 0.5175, 0.3906, 0.5088, 0.4292, 0.4845, 0.4464, 0.4697, 0.4243, 0.4935, 0.4075, 0.5891, 0.4453, 0.5727, 0.4608, 0.5563, 0.4402, 0.5741, 0.4171, 0.5727, 0.4608, 0.5504, 0.4796, 0.5333, 0.4561, 0.5563, 0.4402, 0.5504, 0.4796, 0.5258, 0.4965, 0.5101, 0.4733, 0.5333, 0.4561, 0.5258, 0.4965, 0.5045, 0.5086, 0.4757, 0.4867, 0.5101, 0.4733, 0.5101, 0.4733, 0.4757, 0.4867, 0.4588, 0.4643, 0.4845, 0.4464, 0.4845, 0.4464, 0.4588, 0.4643, 0.4437, 0.4408, 0.4697, 0.4243, 0.4697, 0.4243, 0.4437, 0.4408, 0.4333, 0.4197, 0.4516, 0.4021, 0.4935, 0.4075, 0.4697, 0.4243, 0.4516, 0.4021, 0.4762, 0.383, 0.5175, 0.3906, 0.4935, 0.4075, 0.4762, 0.383, 0.5026, 0.3661, 0.5418, 0.3716, 0.5175, 0.3906, 0.5026, 0.3661, 0.5253, 0.3547, 0.5588, 0.3938, 0.5333, 0.4121, 0.5175, 0.3906, 0.5418, 0.3716, 0.5741, 0.4171, 0.5563, 0.4402, 0.5333, 0.4121, 0.5588, 0.3938, 0.1157, 0.8458, 0.1322, 0.8182, 0.1585, 0.8375, 0.1405, 0.8655, 0.1322, 0.8182, 0.1505, 0.7921, 0.1766, 0.8095, 0.1585, 0.8375, 0.1405, 0.8655, 0.1585, 0.8375, 0.1851, 0.8569, 0.1666, 0.8831, 0.1585, 0.8375, 0.1766, 0.8095, 0.2017, 0.8291, 0.1851, 0.8569, 0.08224, 0.8524, 0.0915, 0.8285, 0.1157, 0.8458, 0.09908, 0.8712, 0.0915, 0.8285, 0.1067, 0.8, 0.1322, 0.8182, 0.1157, 0.8458, 0.1067, 0.8, 0.1264, 0.7747, 0.1505, 0.7921, 0.1322, 0.8182, 0.1264, 0.7747, 0.1445, 0.7577, 0.1672, 0.7668, 0.1505, 0.7921, 0.1505, 0.7921, 0.1672, 0.7668, 0.1943, 0.7828, 0.1766, 0.8095, 0.1766, 0.8095, 0.1943, 0.7828, 0.2186, 0.8036, 0.2017, 0.8291, 0.2017, 0.8291, 0.2186, 0.8036, 0.2358, 0.8225, 0.2264, 0.8466, 0.1851, 0.8569, 0.2017, 0.8291, 0.2264, 0.8466, 0.211, 0.8754, 0.1666, 0.8831, 0.1851, 0.8569, 0.211, 0.8754, 0.1911, 0.9009, 0.15, 0.9086, 0.1666, 0.8831, 0.1911, 0.9009, 0.1729, 0.918, 0.123, 0.8922, 0.1405, 0.8655, 0.1666, 0.8831, 0.15, 0.9086, 0.09908, 0.8712, 0.1157, 0.8458, 0.1405, 0.8655, 0.123, 0.8922, 0.9097, 0.6744, 0.9128, 0.6968, 0.8903, 0.7007, 0.8876, 0.6775, 0.9128, 0.6968, 0.9147, 0.7195, 0.8928, 0.7238, 0.8903, 0.7007, 0.8876, 0.6775, 0.8903, 0.7007, 0.8677, 0.7046, 0.8656, 0.6819, 0.8903, 0.7007, 0.8928, 0.7238, 0.8707, 0.727, 0.8677, 0.7046, 0.9245, 0.6537, 0.9306, 0.6703, 0.9097, 0.6744, 0.9072, 0.6527, 0.9306, 0.6703, 0.9353, 0.6929, 0.9128, 0.6968, 0.9097, 0.6744, 0.9353, 0.6929, 0.9362, 0.7164, 0.9147, 0.7195, 0.9128, 0.6968, 0.9362, 0.7164, 0.9346, 0.7349, 0.9176, 0.7414, 0.9147, 0.7195, 0.9147, 0.7195, 0.9176, 0.7414, 0.8951, 0.747, 0.8928, 0.7238, 0.8928, 0.7238, 0.8951, 0.747, 0.8726, 0.7486, 0.8707, 0.727, 0.8707, 0.727, 0.8726, 0.7486, 0.8554, 0.7473, 0.8496, 0.7309, 0.8677, 0.7046, 0.8707, 0.727, 0.8496, 0.7309, 0.845, 0.7085, 0.8656, 0.6819, 0.8677, 0.7046, 0.845, 0.7085, 0.844, 0.6851, 0.8623, 0.66, 0.8656, 0.6819, 0.844, 0.6851, 0.8454, 0.6668, 0.8847, 0.6547, 0.8876, 0.6775, 0.8656, 0.6819, 0.8623, 0.66, 0.9072, 0.6527, 0.9097, 0.6744, 0.8876, 0.6775, 0.8847, 0.6547, 0.9196, 0.5163, 0.9221, 0.496, 0.9489, 0.4947, 0.9465, 0.5238, 0.9221, 0.496, 0.9177, 0.4764, 0.9437, 0.4668, 0.9489, 0.4947, 0.01072, 0.8073, 0.03453, 0.7487, 0.07898, 0.7797, 0.06019, 0.8169, 0.03453, 0.7487, 0.0799, 0.7065, 0.1059, 0.7494, 0.07898, 0.7797, 0.8941, 0.5216, 0.9007, 0.5101, 0.9196, 0.5163, 0.9101, 0.5344, 0.9007, 0.5101, 0.9027, 0.4968, 0.9221, 0.496, 0.9196, 0.5163, 0.9027, 0.4968, 0.8993, 0.4841, 0.9177, 0.4764, 0.9221, 0.496, 0.8993, 0.4841, 0.8925, 0.4737, 0.9076, 0.4601, 0.9177, 0.4764, 0.9177, 0.4764, 0.9076, 0.4601, 0.9298, 0.4418, 0.9437, 0.4668, 0.0799, 0.7065, 0.1323, 0.6863, 0.1401, 0.7322, 0.1059, 0.7494, 0.1059, 0.7494, 0.1401, 0.7322, 0.1445, 0.7577, 0.1264, 0.7747, 0.07898, 0.7797, 0.1059, 0.7494, 0.1264, 0.7747, 0.1067, 0.8, 0.06019, 0.8169, 0.07898, 0.7797, 0.1067, 0.8, 0.0915, 0.8285, 0.05671, 0.8574, 0.06019, 0.8169, 0.0915, 0.8285, 0.08224, 0.8524, 0.01072, 0.8665, 0.01072, 0.8073, 0.06019, 0.8169, 0.05671, 0.8574, 0.9101, 0.5344, 0.9196, 0.5163, 0.9465, 0.5238, 0.9339, 0.5517, 0.892, 0.4477, 0.8711, 0.4411, 0.8765, 0.4077, 0.9079, 0.4211, 0.8711, 0.4411, 0.8478, 0.4434, 0.8384, 0.4082, 0.8765, 0.4077, 0.1877, 0.6863, 0.2442, 0.7087, 0.2134, 0.7536, 0.1778, 0.7356, 0.2442, 0.7087, 0.2872, 0.7541, 0.2441, 0.7811, 0.2134, 0.7536, 0.8925, 0.4737, 0.8823, 0.4663, 0.892, 0.4477, 0.9076, 0.4601, 0.8823, 0.4663, 0.8691, 0.463, 0.8711, 0.4411, 0.892, 0.4477, 0.8691, 0.463, 0.855, 0.4652, 0.8478, 0.4434, 0.8711, 0.4411, 0.855, 0.4652, 0.8429, 0.4727, 0.8272, 0.4554, 0.8478, 0.4434, 0.8478, 0.4434, 0.8272, 0.4554, 0.8009, 0.4256, 0.8384, 0.4082, 0.2872, 0.7541, 0.3085, 0.8092, 0.2618, 0.8177, 0.2441, 0.7811, 0.2441, 0.7811, 0.2618, 0.8177, 0.2358, 0.8225, 0.2186, 0.8036, 0.2134, 0.7536, 0.2441, 0.7811, 0.2186, 0.8036, 0.1943, 0.7828, 0.1778, 0.7356, 0.2134, 0.7536, 0.1943, 0.7828, 0.1672, 0.7668, 0.1401, 0.7322, 0.1778, 0.7356, 0.1672, 0.7668, 0.1445, 0.7577, 0.1323, 0.6863, 0.1877, 0.6863, 0.1778, 0.7356, 0.1401, 0.7322, 0.9076, 0.4601, 0.892, 0.4477, 0.9079, 0.4211, 0.9298, 0.4418, 0.8119, 0.4751, 0.8072, 0.501, 0.7713, 0.5026, 0.7769, 0.4611, 0.8072, 0.501, 0.8144, 0.5255, 0.7807, 0.5422, 0.7713, 0.5026, 0.3084, 0.8686, 0.2845, 0.9273, 0.2395, 0.8961, 0.2584, 0.8585, 0.2845, 0.9273, 0.239, 0.9697, 0.2122, 0.9266, 0.2395, 0.8961, 0.8429, 0.4727, 0.8349, 0.4847, 0.8119, 0.4751, 0.8272, 0.4554, 0.8349, 0.4847, 0.8315, 0.4996, 0.8072, 0.501, 0.8119, 0.4751, 0.8315, 0.4996, 0.8354, 0.5143, 0.8144, 0.5255, 0.8072, 0.501, 0.8354, 0.5143, 0.8441, 0.5254, 0.8296, 0.5433, 0.8144, 0.5255, 0.8144, 0.5255, 0.8296, 0.5433, 0.8051, 0.5741, 0.7807, 0.5422, 0.239, 0.9697, 0.1866, 0.9899, 0.1777, 0.9438, 0.2122, 0.9266, 0.2122, 0.9266, 0.1777, 0.9438, 0.1729, 0.918, 0.1911, 0.9009, 0.2395, 0.8961, 0.2122, 0.9266, 0.1911, 0.9009, 0.211, 0.8754, 0.2584, 0.8585, 0.2395, 0.8961, 0.211, 0.8754, 0.2264, 0.8466, 0.2618, 0.8177, 0.2584, 0.8585, 0.2264, 0.8466, 0.2358, 0.8225, 0.3085, 0.8092, 0.3084, 0.8686, 0.2584, 0.8585, 0.2618, 0.8177, 0.8272, 0.4554, 0.8119, 0.4751, 0.7769, 0.4611, 0.8009, 0.4256, 0.8496, 0.5542, 0.8728, 0.5559, 0.879, 0.5898, 0.8412, 0.5898, 0.8728, 0.5559, 0.8942, 0.5485, 0.9115, 0.5751, 0.879, 0.5898, 0.1308, 0.9899, 0.07405, 0.9668, 0.1043, 0.9216, 0.1397, 0.9401, 0.07405, 0.9668, 0.03172, 0.9213, 0.07405, 0.8938, 0.1043, 0.9216, 0.8441, 0.5254, 0.856, 0.5322, 0.8496, 0.5542, 0.8296, 0.5433, 0.856, 0.5322, 0.8701, 0.5339, 0.8728, 0.5559, 0.8496, 0.5542, 0.8701, 0.5339, 0.8836, 0.53, 0.8942, 0.5485, 0.8728, 0.5559, 0.8836, 0.53, 0.8941, 0.5216, 0.9101, 0.5344, 0.8942, 0.5485, 0.8942, 0.5485, 0.9101, 0.5344, 0.9339, 0.5517, 0.9115, 0.5751, 0.03172, 0.9213, 0.01072, 0.8665, 0.05671, 0.8574, 0.07405, 0.8938, 0.07405, 0.8938, 0.05671, 0.8574, 0.08224, 0.8524, 0.09908, 0.8712, 0.1043, 0.9216, 0.07405, 0.8938, 0.09908, 0.8712, 0.123, 0.8922, 0.1397, 0.9401, 0.1043, 0.9216, 0.123, 0.8922, 0.15, 0.9086, 0.1777, 0.9438, 0.1397, 0.9401, 0.15, 0.9086, 0.1729, 0.918, 0.1866, 0.9899, 0.1308, 0.9899, 0.1397, 0.9401, 0.1777, 0.9438, 0.8296, 0.5433, 0.8496, 0.5542, 0.8412, 0.5898, 0.8051, 0.5741, 0.8763, 0.5015, 0.8769, 0.498, 0.8819, 0.4978, 0.881, 0.5032, 0.8769, 0.498, 0.8761, 0.4946, 0.8807, 0.4925, 0.8819, 0.4978, 0.881, 0.5032, 0.8819, 0.4978, 0.8899, 0.4974, 0.8886, 0.5059, 0.8819, 0.4978, 0.8807, 0.4925, 0.888, 0.4892, 0.8899, 0.4974, 0.8721, 0.5021, 0.8733, 0.5003, 0.8763, 0.5015, 0.8745, 0.5043, 0.8733, 0.5003, 0.8737, 0.4981, 0.8769, 0.498, 0.8763, 0.5015, 0.8737, 0.4981, 0.8732, 0.496, 0.8761, 0.4946, 0.8769, 0.498, 0.8732, 0.496, 0.872, 0.4943, 0.8742, 0.492, 0.8761, 0.4946, 0.8761, 0.4946, 0.8742, 0.492, 0.8777, 0.4883, 0.8807, 0.4925, 0.8807, 0.4925, 0.8777, 0.4883, 0.8834, 0.4826, 0.888, 0.4892, 0.888, 0.4892, 0.8834, 0.4826, 0.8925, 0.4737, 0.8993, 0.4841, 0.8899, 0.4974, 0.888, 0.4892, 0.8993, 0.4841, 0.9027, 0.4968, 0.8886, 0.5059, 0.8899, 0.4974, 0.9027, 0.4968, 0.9007, 0.5101, 0.8843, 0.5132, 0.8886, 0.5059, 0.9007, 0.5101, 0.8941, 0.5216, 0.8782, 0.5078, 0.881, 0.5032, 0.8886, 0.5059, 0.8843, 0.5132, 0.8745, 0.5043, 0.8763, 0.5015, 0.881, 0.5032, 0.8782, 0.5078, 0.8715, 0.4902, 0.8681, 0.4896, 0.8682, 0.4846, 0.8735, 0.4856, 0.8681, 0.4896, 0.8648, 0.4904, 0.8628, 0.4857, 0.8682, 0.4846, 0.8735, 0.4856, 0.8682, 0.4846, 0.8684, 0.4764, 0.8767, 0.4782, 0.8682, 0.4846, 0.8628, 0.4857, 0.8598, 0.478, 0.8684, 0.4764, 0.872, 0.4943, 0.8702, 0.4932, 0.8715, 0.4902, 0.8742, 0.492, 0.8702, 0.4932, 0.8681, 0.4928, 0.8681, 0.4896, 0.8715, 0.4902, 0.8681, 0.4928, 0.866, 0.4933, 0.8648, 0.4904, 0.8681, 0.4896, 0.866, 0.4933, 0.8643, 0.4946, 0.862, 0.4923, 0.8648, 0.4904, 0.8648, 0.4904, 0.862, 0.4923, 0.8584, 0.4887, 0.8628, 0.4857, 0.8628, 0.4857, 0.8584, 0.4887, 0.8525, 0.4828, 0.8598, 0.478, 0.8598, 0.478, 0.8525, 0.4828, 0.8429, 0.4727, 0.855, 0.4652, 0.8684, 0.4764, 0.8598, 0.478, 0.855, 0.4652, 0.8691, 0.463, 0.8767, 0.4782, 0.8684, 0.4764, 0.8691, 0.463, 0.8823, 0.4663, 0.8834, 0.4826, 0.8767, 0.4782, 0.8823, 0.4663, 0.8925, 0.4737, 0.8777, 0.4883, 0.8735, 0.4856, 0.8767, 0.4782, 0.8834, 0.4826, 0.8742, 0.492, 0.8715, 0.4902, 0.8735, 0.4856, 0.8777, 0.4883, 0.8602, 0.4952, 0.8596, 0.4986, 0.8545, 0.4988, 0.8554, 0.4933, 0.8596, 0.4986, 0.8604, 0.502, 0.8557, 0.5042, 0.8545, 0.4988, 0.8554, 0.4933, 0.8545, 0.4988, 0.846, 0.4991, 0.8476, 0.4901, 0.8545, 0.4988, 0.8557, 0.5042, 0.8481, 0.5079, 0.846, 0.4991, 0.8643, 0.4946, 0.8632, 0.4964, 0.8602, 0.4952, 0.862, 0.4923, 0.8632, 0.4964, 0.8628, 0.4985, 0.8596, 0.4986, 0.8602, 0.4952, 0.8628, 0.4985, 0.8633, 0.5006, 0.8604, 0.502, 0.8596, 0.4986, 0.8633, 0.5006, 0.8644, 0.5023, 0.8622, 0.5047, 0.8604, 0.502, 0.8604, 0.502, 0.8622, 0.5047, 0.8588, 0.5085, 0.8557, 0.5042, 0.8557, 0.5042, 0.8588, 0.5085, 0.8532, 0.5148, 0.8481, 0.5079, 0.8481, 0.5079, 0.8532, 0.5148, 0.8441, 0.5254, 0.8354, 0.5143, 0.846, 0.4991, 0.8481, 0.5079, 0.8354, 0.5143, 0.8315, 0.4996, 0.8476, 0.4901, 0.846, 0.4991, 0.8315, 0.4996, 0.8349, 0.4847, 0.8525, 0.4828, 0.8476, 0.4901, 0.8349, 0.4847, 0.8429, 0.4727, 0.8584, 0.4887, 0.8554, 0.4933, 0.8476, 0.4901, 0.8525, 0.4828, 0.862, 0.4923, 0.8602, 0.4952, 0.8554, 0.4933, 0.8584, 0.4887, 0.865, 0.5064, 0.8683, 0.507, 0.8685, 0.5121, 0.8632, 0.5112, 0.8683, 0.507, 0.8717, 0.5063, 0.8739, 0.5109, 0.8685, 0.5121, 0.8632, 0.5112, 0.8685, 0.5121, 0.869, 0.5204, 0.8604, 0.5191, 0.8685, 0.5121, 0.8739, 0.5109, 0.8775, 0.5182, 0.869, 0.5204, 0.8644, 0.5023, 0.8661, 0.5034, 0.865, 0.5064, 0.8622, 0.5047, 0.8661, 0.5034, 0.8682, 0.5038, 0.8683, 0.507, 0.865, 0.5064, 0.8682, 0.5038, 0.8704, 0.5034, 0.8717, 0.5063, 0.8683, 0.507, 0.8704, 0.5034, 0.8721, 0.5021, 0.8745, 0.5043, 0.8717, 0.5063, 0.8717, 0.5063, 0.8745, 0.5043, 0.8782, 0.5078, 0.8739, 0.5109, 0.8739, 0.5109, 0.8782, 0.5078, 0.8843, 0.5132, 0.8775, 0.5182, 0.8775, 0.5182, 0.8843, 0.5132, 0.8941, 0.5216, 0.8836, 0.53, 0.869, 0.5204, 0.8775, 0.5182, 0.8836, 0.53, 0.8701, 0.5339, 0.8604, 0.5191, 0.869, 0.5204, 0.8701, 0.5339, 0.856, 0.5322, 0.8532, 0.5148, 0.8604, 0.5191, 0.856, 0.5322, 0.8441, 0.5254, 0.8588, 0.5085, 0.8632, 0.5112, 0.8604, 0.5191, 0.8532, 0.5148, 0.8622, 0.5047, 0.865, 0.5064, 0.8632, 0.5112, 0.8588, 0.5085, 0.8695, 0.4989, 0.8696, 0.4982, 0.8704, 0.4982, 0.8702, 0.4991, 0.8696, 0.4982, 0.8695, 0.4976, 0.8702, 0.4973, 0.8704, 0.4982, 0.8702, 0.4991, 0.8704, 0.4982, 0.8717, 0.4982, 0.8714, 0.4996, 0.8704, 0.4982, 0.8702, 0.4973, 0.8714, 0.4968, 0.8717, 0.4982, 0.8454, 0.6668, 0.844, 0.6851, 0.8193, 0.6824, 0.8303, 0.6557, 0.844, 0.6851, 0.845, 0.7085, 0.8193, 0.7129, 0.8193, 0.6824, 0.845, 0.7085, 0.8496, 0.7309, 0.8279, 0.7409, 0.8193, 0.7129, 0.8496, 0.7309, 0.8554, 0.7473, 0.8441, 0.7619, 0.8279, 0.7409, 0.8695, 0.4976, 0.8693, 0.4971, 0.8698, 0.4966, 0.8702, 0.4973, 0.8702, 0.4973, 0.8698, 0.4966, 0.8706, 0.4957, 0.8714, 0.4968, 0.8714, 0.4968, 0.8706, 0.4957, 0.872, 0.4943, 0.8732, 0.496, 0.8717, 0.4982, 0.8714, 0.4968, 0.8732, 0.496, 0.8737, 0.4981, 0.8714, 0.4996, 0.8717, 0.4982, 0.8737, 0.4981, 0.8733, 0.5003, 0.8706, 0.5007, 0.8714, 0.4996, 0.8733, 0.5003, 0.8721, 0.5021, 0.8698, 0.4999, 0.8702, 0.4991, 0.8714, 0.4996, 0.8706, 0.5007, 0.8693, 0.4994, 0.8695, 0.4989, 0.8702, 0.4991, 0.8698, 0.4999, 0.8688, 0.4969, 0.8682, 0.4968, 0.8682, 0.4961, 0.869, 0.4962, 0.8682, 0.4968, 0.8676, 0.497, 0.8673, 0.4963, 0.8682, 0.4961, 0.869, 0.4962, 0.8682, 0.4961, 0.8681, 0.4949, 0.8695, 0.4951, 0.8682, 0.4961, 0.8673, 0.4963, 0.8668, 0.4952, 0.8681, 0.4949, 0.8554, 0.7473, 0.8726, 0.7486, 0.8685, 0.7722, 0.8441, 0.7619, 0.8726, 0.7486, 0.8951, 0.747, 0.8975, 0.773, 0.8685, 0.7722, 0.8951, 0.747, 0.9176, 0.7414, 0.9267, 0.7648, 0.8975, 0.773, 0.9176, 0.7414, 0.9346, 0.7349, 0.9495, 0.7465, 0.9267, 0.7648, 0.8676, 0.497, 0.8671, 0.4973, 0.8666, 0.4968, 0.8673, 0.4963, 0.8673, 0.4963, 0.8666, 0.4968, 0.8657, 0.496, 0.8668, 0.4952, 0.8668, 0.4952, 0.8657, 0.496, 0.8643, 0.4946, 0.866, 0.4933, 0.8681, 0.4949, 0.8668, 0.4952, 0.866, 0.4933, 0.8681, 0.4928, 0.8695, 0.4951, 0.8681, 0.4949, 0.8681, 0.4928, 0.8702, 0.4932, 0.8706, 0.4957, 0.8695, 0.4951, 0.8702, 0.4932, 0.872, 0.4943, 0.8698, 0.4966, 0.869, 0.4962, 0.8695, 0.4951, 0.8706, 0.4957, 0.8693, 0.4971, 0.8688, 0.4969, 0.869, 0.4962, 0.8698, 0.4966, 0.8668, 0.4978, 0.8668, 0.4984, 0.866, 0.4984, 0.8662, 0.4975, 0.8668, 0.4984, 0.8668, 0.499, 0.8662, 0.4993, 0.866, 0.4984, 0.8662, 0.4975, 0.866, 0.4984, 0.8648, 0.4985, 0.865, 0.4971, 0.866, 0.4984, 0.8662, 0.4993, 0.8651, 0.4998, 0.8648, 0.4985, 0.9346, 0.7349, 0.9362, 0.7164, 0.9609, 0.7193, 0.9495, 0.7465, 0.9362, 0.7164, 0.9353, 0.6929, 0.9609, 0.6883, 0.9609, 0.7193, 0.9353, 0.6929, 0.9306, 0.6703, 0.9521, 0.66, 0.9609, 0.6883, 0.9306, 0.6703, 0.9245, 0.6537, 0.9354, 0.6387, 0.9521, 0.66, 0.8668, 0.499, 0.8671, 0.4995, 0.8666, 0.5, 0.8662, 0.4993, 0.8662, 0.4993, 0.8666, 0.5, 0.8658, 0.5008, 0.8651, 0.4998, 0.8651, 0.4998, 0.8658, 0.5008, 0.8644, 0.5023, 0.8633, 0.5006, 0.8648, 0.4985, 0.8651, 0.4998, 0.8633, 0.5006, 0.8628, 0.4985, 0.865, 0.4971, 0.8648, 0.4985, 0.8628, 0.4985, 0.8632, 0.4964, 0.8657, 0.496, 0.865, 0.4971, 0.8632, 0.4964, 0.8643, 0.4946, 0.8666, 0.4968, 0.8662, 0.4975, 0.865, 0.4971, 0.8657, 0.496, 0.8671, 0.4973, 0.8668, 0.4978, 0.8662, 0.4975, 0.8666, 0.4968, 0.8676, 0.4998, 0.8681, 0.4998, 0.8682, 0.5006, 0.8673, 0.5004, 0.8681, 0.4998, 0.8687, 0.4997, 0.869, 0.5004, 0.8682, 0.5006, 0.8673, 0.5004, 0.8682, 0.5006, 0.8682, 0.5018, 0.8668, 0.5015, 0.8682, 0.5006, 0.869, 0.5004, 0.8695, 0.5015, 0.8682, 0.5018, 0.9245, 0.6537, 0.9072, 0.6527, 0.9105, 0.6285, 0.9354, 0.6387, 0.9072, 0.6527, 0.8847, 0.6547, 0.8809, 0.6281, 0.9105, 0.6285, 0.8847, 0.6547, 0.8623, 0.66, 0.8523, 0.6377, 0.8809, 0.6281, 0.8623, 0.66, 0.8454, 0.6668, 0.8303, 0.6557, 0.8523, 0.6377, 0.8687, 0.4997, 0.8693, 0.4994, 0.8698, 0.4999, 0.869, 0.5004, 0.869, 0.5004, 0.8698, 0.4999, 0.8706, 0.5007, 0.8695, 0.5015, 0.8695, 0.5015, 0.8706, 0.5007, 0.8721, 0.5021, 0.8704, 0.5034, 0.8682, 0.5018, 0.8695, 0.5015, 0.8704, 0.5034, 0.8682, 0.5038, 0.8668, 0.5015, 0.8682, 0.5018, 0.8682, 0.5038, 0.8661, 0.5034, 0.8658, 0.5008, 0.8668, 0.5015, 0.8661, 0.5034, 0.8644, 0.5023, 0.8666, 0.5, 0.8673, 0.5004, 0.8668, 0.5015, 0.8658, 0.5008, 0.8671, 0.4995, 0.8676, 0.4998, 0.8673, 0.5004, 0.8666, 0.5, 0.8501, 0.1507, 0.8567, 0.1767, 0.8208, 0.1795, 0.8245, 0.1502, 0.6472, 0.0273, 0.6302, 0.04842, 0.6067, 0.03836, 0.6151, 0.009632, 0.8245, 0.1502, 0.8208, 0.1795, 0.7883, 0.17, 0.8007, 0.1462, 0.6151, 0.009632, 0.6067, 0.03836, 0.5835, 0.03353, 0.5808, 0.006537, 0.863, 0.1307, 0.8722, 0.1432, 0.8501, 0.1507, 0.8478, 0.131, 0.8722, 0.1432, 0.8863, 0.1629, 0.8567, 0.1767, 0.8501, 0.1507, 0.6684, 0.05264, 0.6472, 0.0646, 0.6302, 0.04842, 0.6472, 0.0273, 0.6472, 0.0646, 0.6335, 0.07206, 0.6198, 0.06536, 0.6302, 0.04842, 0.6302, 0.04842, 0.6198, 0.06536, 0.601, 0.05926, 0.6067, 0.03836, 0.6067, 0.03836, 0.601, 0.05926, 0.5832, 0.04835, 0.5835, 0.03353, 0.5835, 0.03353, 0.5832, 0.04835, 0.5681, 0.0474, 0.5599, 0.03375, 0.5808, 0.006537, 0.5835, 0.03353, 0.5599, 0.03375, 0.5475, 0.01202, 0.8007, 0.1462, 0.7883, 0.17, 0.7638, 0.1468, 0.7835, 0.1309, 0.8101, 0.1249, 0.8007, 0.1462, 0.7835, 0.1309, 0.7955, 0.1226, 0.8281, 0.1287, 0.8245, 0.1502, 0.8007, 0.1462, 0.8101, 0.1249, 0.8478, 0.131, 0.8501, 0.1507, 0.8245, 0.1502, 0.8281, 0.1287, 0.6152, 0.0821, 0.6116, 0.09903, 0.5927, 0.09447, 0.5969, 0.07708, 0.6116, 0.09903, 0.6071, 0.1156, 0.5886, 0.1119, 0.5927, 0.09447, 0.5969, 0.07708, 0.5927, 0.09447, 0.5737, 0.08999, 0.5782, 0.07309, 0.5927, 0.09447, 0.5886, 0.1119, 0.5704, 0.107, 0.5737, 0.08999, 0.6335, 0.07206, 0.6331, 0.08624, 0.6152, 0.0821, 0.6198, 0.06536, 0.6331, 0.08624, 0.6299, 0.1035, 0.6116, 0.09903, 0.6152, 0.0821, 0.6299, 0.1035, 0.6247, 0.1202, 0.6071, 0.1156, 0.6116, 0.09903, 0.6247, 0.1202, 0.6186, 0.1329, 0.6036, 0.1324, 0.6071, 0.1156, 0.6071, 0.1156, 0.6036, 0.1324, 0.5846, 0.1291, 0.5886, 0.1119, 0.5886, 0.1119, 0.5846, 0.1291, 0.5661, 0.1236, 0.5704, 0.107, 0.5704, 0.107, 0.5661, 0.1236, 0.5523, 0.1174, 0.5524, 0.1032, 0.5737, 0.08999, 0.5704, 0.107, 0.5524, 0.1032, 0.5552, 0.08579, 0.5782, 0.07309, 0.5737, 0.08999, 0.5552, 0.08579, 0.5601, 0.06869, 0.5832, 0.04835, 0.5782, 0.07309, 0.5601, 0.06869, 0.5681, 0.0474, 0.601, 0.05926, 0.5969, 0.07708, 0.5782, 0.07309, 0.5832, 0.04835, 0.6198, 0.06536, 0.6152, 0.0821, 0.5969, 0.07708, 0.601, 0.05926, 0.6047, 0.152, 0.6095, 0.1784, 0.5731, 0.1784, 0.5798, 0.1496, 0.8872, 0.02464, 0.8714, 0.04624, 0.848, 0.0375, 0.8546, 0.008779, 0.5798, 0.1496, 0.5731, 0.1784, 0.5404, 0.1623, 0.5564, 0.1407, 0.8546, 0.008779, 0.848, 0.0375, 0.8231, 0.03514, 0.8184, 0.008779, 0.6186, 0.1329, 0.627, 0.1457, 0.6047, 0.152, 0.6036, 0.1324, 0.627, 0.1457, 0.6401, 0.1662, 0.6095, 0.1784, 0.6047, 0.152, 0.9093, 0.04879, 0.8888, 0.06152, 0.8714, 0.04624, 0.8872, 0.02464, 0.8888, 0.06152, 0.8756, 0.06943, 0.8619, 0.06332, 0.8714, 0.04624, 0.8714, 0.04624, 0.8619, 0.06332, 0.8433, 0.05796, 0.848, 0.0375, 0.848, 0.0375, 0.8433, 0.05796, 0.8242, 0.05475, 0.8231, 0.03514, 0.8231, 0.03514, 0.8242, 0.05475, 0.8091, 0.05426, 0.8007, 0.04124, 0.8184, 0.008779, 0.8231, 0.03514, 0.8007, 0.04124, 0.788, 0.02069, 0.5564, 0.1407, 0.5404, 0.1623, 0.5183, 0.138, 0.539, 0.1252, 0.5661, 0.1236, 0.5564, 0.1407, 0.539, 0.1252, 0.5523, 0.1174, 0.5846, 0.1291, 0.5798, 0.1496, 0.5564, 0.1407, 0.5661, 0.1236, 0.6036, 0.1324, 0.6047, 0.152, 0.5798, 0.1496, 0.5846, 0.1291, 0.8577, 0.07996, 0.8547, 0.09698, 0.8355, 0.09292, 0.8394, 0.07533, 0.8547, 0.09698, 0.8506, 0.1139, 0.8317, 0.1107, 0.8355, 0.09292, 0.8394, 0.07533, 0.8355, 0.09292, 0.8162, 0.08861, 0.8207, 0.07167, 0.8355, 0.09292, 0.8317, 0.1107, 0.8128, 0.1061, 0.8162, 0.08861, 0.8756, 0.06943, 0.8756, 0.0835, 0.8577, 0.07996, 0.8619, 0.06332, 0.8756, 0.0835, 0.8732, 0.1008, 0.8547, 0.09698, 0.8577, 0.07996, 0.8732, 0.1008, 0.8686, 0.1177, 0.8506, 0.1139, 0.8547, 0.09698, 0.8686, 0.1177, 0.863, 0.1307, 0.8478, 0.131, 0.8506, 0.1139, 0.8506, 0.1139, 0.8478, 0.131, 0.8281, 0.1287, 0.8317, 0.1107, 0.8317, 0.1107, 0.8281, 0.1287, 0.8101, 0.1249, 0.8128, 0.1061, 0.8128, 0.1061, 0.8101, 0.1249, 0.7955, 0.1226, 0.7942, 0.102, 0.8162, 0.08861, 0.8128, 0.1061, 0.7942, 0.102, 0.7973, 0.08409, 0.8207, 0.07167, 0.8162, 0.08861, 0.7973, 0.08409, 0.8028, 0.06707, 0.8242, 0.05475, 0.8207, 0.07167, 0.8028, 0.06707, 0.8091, 0.05426, 0.8433, 0.05796, 0.8394, 0.07533, 0.8207, 0.07167, 0.8242, 0.05475, 0.8619, 0.06332, 0.8577, 0.07996, 0.8394, 0.07533, 0.8433, 0.05796, 0.8954, 0.08255, 0.9216, 0.07757, 0.9226, 0.1108, 0.8938, 0.105, 0.6638, 0.1455, 0.6422, 0.1296, 0.6505, 0.1086, 0.6792, 0.1157, 0.8938, 0.105, 0.9226, 0.1108, 0.9087, 0.1411, 0.8865, 0.1263, 0.6792, 0.1157, 0.6505, 0.1086, 0.653, 0.08606, 0.6796, 0.08216, 0.8756, 0.06943, 0.8888, 0.06152, 0.8954, 0.08255, 0.8756, 0.0835, 0.8888, 0.06152, 0.9093, 0.04879, 0.9216, 0.07757, 0.8954, 0.08255, 0.6401, 0.1662, 0.627, 0.1457, 0.6422, 0.1296, 0.6638, 0.1455, 0.627, 0.1457, 0.6186, 0.1329, 0.6247, 0.1202, 0.6422, 0.1296, 0.6422, 0.1296, 0.6247, 0.1202, 0.6299, 0.1035, 0.6505, 0.1086, 0.6505, 0.1086, 0.6299, 0.1035, 0.6331, 0.08624, 0.653, 0.08606, 0.653, 0.08606, 0.6331, 0.08624, 0.6335, 0.07206, 0.6472, 0.0646, 0.6796, 0.08216, 0.653, 0.08606, 0.6472, 0.0646, 0.6684, 0.05264, 0.8865, 0.1263, 0.9087, 0.1411, 0.8863, 0.1629, 0.8722, 0.1432, 0.8686, 0.1177, 0.8865, 0.1263, 0.8722, 0.1432, 0.863, 0.1307, 0.8732, 0.1008, 0.8938, 0.105, 0.8865, 0.1263, 0.8686, 0.1177, 0.8756, 0.0835, 0.8954, 0.08255, 0.8938, 0.105, 0.8732, 0.1008, 0.7761, 0.1108, 0.748, 0.1168, 0.7481, 0.0696, 0.7758, 0.07863, 0.5222, 0.032, 0.5434, 0.04965, 0.5342, 0.08121, 0.505, 0.07541, 0.7758, 0.07863, 0.7481, 0.0696, 0.7641, 0.04085, 0.7851, 0.05724, 0.505, 0.07541, 0.5342, 0.08121, 0.5325, 0.104, 0.506, 0.109, 0.7955, 0.1226, 0.7835, 0.1309, 0.7761, 0.1108, 0.7942, 0.102, 0.7835, 0.1309, 0.7638, 0.1468, 0.748, 0.1168, 0.7761, 0.1108, 0.5475, 0.01202, 0.5599, 0.03375, 0.5434, 0.04965, 0.5222, 0.032, 0.5599, 0.03375, 0.5681, 0.0474, 0.5601, 0.06869, 0.5434, 0.04965, 0.5434, 0.04965, 0.5601, 0.06869, 0.5552, 0.08579, 0.5342, 0.08121, 0.5342, 0.08121, 0.5552, 0.08579, 0.5524, 0.1032, 0.5325, 0.104, 0.5325, 0.104, 0.5524, 0.1032, 0.5523, 0.1174, 0.539, 0.1252, 0.506, 0.109, 0.5325, 0.104, 0.539, 0.1252, 0.5183, 0.138, 0.7851, 0.05724, 0.7641, 0.04085, 0.788, 0.02069, 0.8007, 0.04124, 0.8028, 0.06707, 0.7851, 0.05724, 0.8007, 0.04124, 0.8091, 0.05426, 0.7973, 0.08409, 0.7758, 0.07863, 0.7851, 0.05724, 0.8028, 0.06707, 0.7942, 0.102, 0.7761, 0.1108, 0.7758, 0.07863, 0.7973, 0.08409, 0.131, 0.1496, 0.1377, 0.1756, 0.1017, 0.1784, 0.1055, 0.1491, 0.4097, 0.02711, 0.3927, 0.04822, 0.3692, 0.03816, 0.3776, 0.009436, 0.1055, 0.1491, 0.1017, 0.1784, 0.06926, 0.1689, 0.08163, 0.1451, 0.3776, 0.009436, 0.3692, 0.03816, 0.346, 0.03333, 0.3433, 0.00634, 0.144, 0.1297, 0.1531, 0.1421, 0.131, 0.1496, 0.1288, 0.13, 0.1531, 0.1421, 0.1672, 0.1618, 0.1377, 0.1756, 0.131, 0.1496, 0.4309, 0.05245, 0.4097, 0.06441, 0.3927, 0.04822, 0.4097, 0.02711, 0.4097, 0.06441, 0.396, 0.07186, 0.3824, 0.06516, 0.3927, 0.04822, 0.3927, 0.04822, 0.3824, 0.06516, 0.3635, 0.05906, 0.3692, 0.03816, 0.3692, 0.03816, 0.3635, 0.05906, 0.3457, 0.04815, 0.346, 0.03333, 0.346, 0.03333, 0.3457, 0.04815, 0.3306, 0.0472, 0.3224, 0.03355, 0.3433, 0.00634, 0.346, 0.03333, 0.3224, 0.03355, 0.31, 0.01182, 0.08163, 0.1451, 0.06926, 0.1689, 0.04473, 0.1458, 0.0645, 0.1298, 0.09106, 0.1238, 0.08163, 0.1451, 0.0645, 0.1298, 0.0765, 0.1215, 0.1091, 0.1276, 0.1055, 0.1491, 0.08163, 0.1451, 0.09106, 0.1238, 0.1288, 0.13, 0.131, 0.1496, 0.1055, 0.1491, 0.1091, 0.1276, 0.3777, 0.0819, 0.3741, 0.09883, 0.3552, 0.09428, 0.3594, 0.07689, 0.3741, 0.09883, 0.3696, 0.1154, 0.3511, 0.1117, 0.3552, 0.09428, 0.3594, 0.07689, 0.3552, 0.09428, 0.3362, 0.0898, 0.3407, 0.07289, 0.3552, 0.09428, 0.3511, 0.1117, 0.3329, 0.1068, 0.3362, 0.0898, 0.396, 0.07186, 0.3956, 0.08604, 0.3777, 0.0819, 0.3824, 0.06516, 0.3956, 0.08604, 0.3924, 0.1033, 0.3741, 0.09883, 0.3777, 0.0819, 0.3924, 0.1033, 0.3872, 0.12, 0.3696, 0.1154, 0.3741, 0.09883, 0.3872, 0.12, 0.3811, 0.1327, 0.3661, 0.1322, 0.3696, 0.1154, 0.3696, 0.1154, 0.3661, 0.1322, 0.3471, 0.1289, 0.3511, 0.1117, 0.3511, 0.1117, 0.3471, 0.1289, 0.3286, 0.1234, 0.3329, 0.1068, 0.3329, 0.1068, 0.3286, 0.1234, 0.3148, 0.1172, 0.3149, 0.103, 0.3362, 0.0898, 0.3329, 0.1068, 0.3149, 0.103, 0.3177, 0.0856, 0.3407, 0.07289, 0.3362, 0.0898, 0.3177, 0.0856, 0.3226, 0.06849, 0.3457, 0.04815, 0.3407, 0.07289, 0.3226, 0.06849, 0.3306, 0.0472, 0.3635, 0.05906, 0.3594, 0.07689, 0.3407, 0.07289, 0.3457, 0.04815, 0.3824, 0.06516, 0.3777, 0.0819, 0.3594, 0.07689, 0.3635, 0.05906, 0.3672, 0.1518, 0.372, 0.1782, 0.3356, 0.1782, 0.3423, 0.1494, 0.1681, 0.02355, 0.1523, 0.04515, 0.129, 0.03642, 0.1356, 0.00769, 0.3423, 0.1494, 0.3356, 0.1782, 0.3029, 0.1621, 0.3189, 0.1405, 0.1356, 0.00769, 0.129, 0.03642, 0.1041, 0.03405, 0.09936, 0.00769, 0.3811, 0.1327, 0.3896, 0.1455, 0.3672, 0.1518, 0.3661, 0.1322, 0.3896, 0.1455, 0.4026, 0.166, 0.372, 0.1782, 0.3672, 0.1518, 0.1902, 0.0477, 0.1697, 0.06043, 0.1523, 0.04515, 0.1681, 0.02355, 0.1697, 0.06043, 0.1565, 0.06835, 0.1428, 0.06223, 0.1523, 0.04515, 0.1523, 0.04515, 0.1428, 0.06223, 0.1243, 0.05687, 0.129, 0.03642, 0.129, 0.03642, 0.1243, 0.05687, 0.1052, 0.05366, 0.1041, 0.03405, 0.1041, 0.03405, 0.1052, 0.05366, 0.09001, 0.05317, 0.08163, 0.04015, 0.09936, 0.00769, 0.1041, 0.03405, 0.08163, 0.04015, 0.06891, 0.0196, 0.3189, 0.1405, 0.3029, 0.1621, 0.2809, 0.1378, 0.3015, 0.125, 0.3286, 0.1234, 0.3189, 0.1405, 0.3015, 0.125, 0.3148, 0.1172, 0.3471, 0.1289, 0.3423, 0.1494, 0.3189, 0.1405, 0.3286, 0.1234, 0.3661, 0.1322, 0.3672, 0.1518, 0.3423, 0.1494, 0.3471, 0.1289, 0.1387, 0.07887, 0.1356, 0.09589, 0.1164, 0.09183, 0.1203, 0.07425, 0.1356, 0.09589, 0.1316, 0.1128, 0.1127, 0.1096, 0.1164, 0.09183, 0.1203, 0.07425, 0.1164, 0.09183, 0.09716, 0.08752, 0.1017, 0.07058, 0.1164, 0.09183, 0.1127, 0.1096, 0.09378, 0.105, 0.09716, 0.08752, 0.1565, 0.06835, 0.1566, 0.08241, 0.1387, 0.07887, 0.1428, 0.06223, 0.1566, 0.08241, 0.1541, 0.09971, 0.1356, 0.09589, 0.1387, 0.07887, 0.1541, 0.09971, 0.1495, 0.1166, 0.1316, 0.1128, 0.1356, 0.09589, 0.1495, 0.1166, 0.144, 0.1297, 0.1288, 0.13, 0.1316, 0.1128, 0.1316, 0.1128, 0.1288, 0.13, 0.1091, 0.1276, 0.1127, 0.1096, 0.1127, 0.1096, 0.1091, 0.1276, 0.09106, 0.1238, 0.09378, 0.105, 0.09378, 0.105, 0.09106, 0.1238, 0.0765, 0.1215, 0.07515, 0.1009, 0.09716, 0.08752, 0.09378, 0.105, 0.07515, 0.1009, 0.07829, 0.083, 0.1017, 0.07058, 0.09716, 0.08752, 0.07829, 0.083, 0.08373, 0.06598, 0.1052, 0.05366, 0.1017, 0.07058, 0.08373, 0.06598, 0.09001, 0.05317, 0.1243, 0.05687, 0.1203, 0.07425, 0.1017, 0.07058, 0.1052, 0.05366, 0.1428, 0.06223, 0.1387, 0.07887, 0.1203, 0.07425, 0.1243, 0.05687, 0.1764, 0.08146, 0.2026, 0.07648, 0.2035, 0.1098, 0.1748, 0.1039, 0.4263, 0.1453, 0.4047, 0.1294, 0.413, 0.1084, 0.4417, 0.1155, 0.1748, 0.1039, 0.2035, 0.1098, 0.1897, 0.14, 0.1675, 0.1253, 0.4417, 0.1155, 0.413, 0.1084, 0.4155, 0.08587, 0.4421, 0.08196, 0.1565, 0.06835, 0.1697, 0.06043, 0.1764, 0.08146, 0.1566, 0.08241, 0.1697, 0.06043, 0.1902, 0.0477, 0.2026, 0.07648, 0.1764, 0.08146, 0.4026, 0.166, 0.3896, 0.1455, 0.4047, 0.1294, 0.4263, 0.1453, 0.3896, 0.1455, 0.3811, 0.1327, 0.3872, 0.12, 0.4047, 0.1294, 0.4047, 0.1294, 0.3872, 0.12, 0.3924, 0.1033, 0.413, 0.1084, 0.413, 0.1084, 0.3924, 0.1033, 0.3956, 0.08604, 0.4155, 0.08587, 0.4155, 0.08587, 0.3956, 0.08604, 0.396, 0.07186, 0.4097, 0.06441, 0.4421, 0.08196, 0.4155, 0.08587, 0.4097, 0.06441, 0.4309, 0.05245, 0.1675, 0.1253, 0.1897, 0.14, 0.1672, 0.1618, 0.1531, 0.1421, 0.1495, 0.1166, 0.1675, 0.1253, 0.1531, 0.1421, 0.144, 0.1297, 0.1541, 0.09971, 0.1748, 0.1039, 0.1675, 0.1253, 0.1495, 0.1166, 0.1566, 0.08241, 0.1764, 0.08146, 0.1748, 0.1039, 0.1541, 0.09971, 0.05708, 0.1097, 0.02899, 0.1157, 0.02906, 0.06851, 0.05676, 0.07754, 0.2847, 0.0318, 0.3059, 0.04945, 0.2967, 0.08101, 0.2675, 0.07522, 0.05676, 0.07754, 0.02906, 0.06851, 0.04508, 0.03977, 0.06611, 0.05615, 0.2675, 0.07522, 0.2967, 0.08101, 0.295, 0.1038, 0.2685, 0.1088, 0.0765, 0.1215, 0.0645, 0.1298, 0.05708, 0.1097, 0.07515, 0.1009, 0.0645, 0.1298, 0.04473, 0.1458, 0.02899, 0.1157, 0.05708, 0.1097, 0.31, 0.01182, 0.3224, 0.03355, 0.3059, 0.04945, 0.2847, 0.0318, 0.3224, 0.03355, 0.3306, 0.0472, 0.3226, 0.06849, 0.3059, 0.04945, 0.3059, 0.04945, 0.3226, 0.06849, 0.3177, 0.0856, 0.2967, 0.08101, 0.2967, 0.08101, 0.3177, 0.0856, 0.3149, 0.103, 0.295, 0.1038, 0.295, 0.1038, 0.3149, 0.103, 0.3148, 0.1172, 0.3015, 0.125, 0.2685, 0.1088, 0.295, 0.1038, 0.3015, 0.125, 0.2809, 0.1378, 0.06611, 0.05615, 0.04508, 0.03977, 0.06891, 0.0196, 0.08163, 0.04015, 0.08373, 0.06598, 0.06611, 0.05615, 0.08163, 0.04015, 0.09001, 0.05317, 0.07829, 0.083, 0.05676, 0.07754, 0.06611, 0.05615, 0.08373, 0.06598, 0.07515, 0.1009, 0.05708, 0.1097, 0.05676, 0.07754, 0.07829, 0.083])
me_cube_005.materials.append(mat_material)
me_cube_005.update()

# ---- objects
ob_mi = bpy.data.objects.new('Mi', me_cube_005)

# ---- transforms, parenting, visibility, modifiers, constraints
ob_mi.location = (0.0, 0.0, 2.13)

# ---- collection membership
col_collection.objects.link(ob_mi)

# ---- scene / render settings (as saved in the file)
scene.frame_start = 1; scene.frame_end = 250; scene.frame_set(0)
scene.render.engine = 'BLENDER_EEVEE_NEXT'
bpy.context.view_layer.update()

# ---- added for rendering (the .blend has no active camera and no usable light): camera, sun
cam_auto = bpy.data.cameras.new('AutoCamera')
cam_auto.lens = 50.0
cam_auto.sensor_width = 36.0
cam_auto.clip_end = 1000.0
ob_auto_camera = bpy.data.objects.new('AutoCamera', cam_auto)
scene.collection.objects.link(ob_auto_camera)
ob_auto_camera.location = (2.25416, -2.70311, 1.98376)
ob_auto_camera.rotation_euler = (1.09748, -7.21219e-08, 0.694738)
scene.camera = ob_auto_camera
light_auto_sun = bpy.data.lights.new('AutoSun', 'SUN')
light_auto_sun.energy = 3.0
light_auto_sun.angle = 0.0523599
ob_auto_sun = bpy.data.objects.new('AutoSun', light_auto_sun)
scene.collection.objects.link(ob_auto_sun)
ob_auto_sun.rotation_euler = (0.872665, 0.174533, 0.523599)
bpy.context.view_layer.update()
